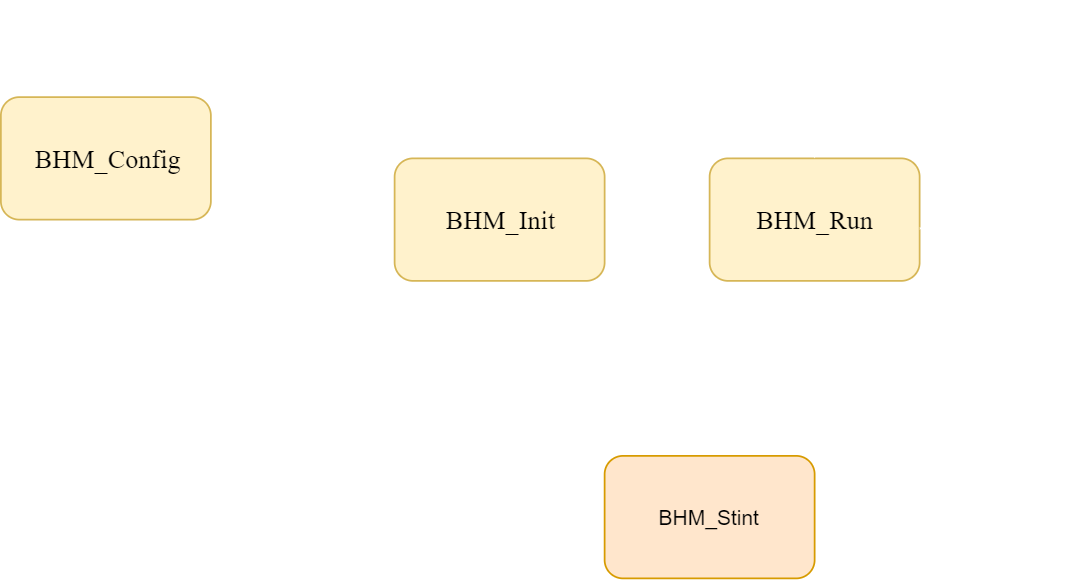

The diagram above was exported from draw.io. Its source (the exported page's mxGraphModel, read from the mxfile embedded in the PNG):
<mxGraphModel dx="706" dy="248" grid="1" gridSize="10" guides="1" tooltips="1" connect="1" arrows="1" fold="1" page="1" pageScale="1" pageWidth="827" pageHeight="1169" background="#333333" math="0" shadow="0">
  <root>
    <mxCell id="0" />
    <mxCell id="1" parent="0" />
    <mxCell id="z-5OFvdb_FXKRM9aPzmK-20" value="" style="rounded=1;whiteSpace=wrap;html=1;gradientColor=none;fillColor=none;strokeColor=#FFFFFF;" vertex="1" parent="1">
      <mxGeometry x="240" y="180" width="430" height="180" as="geometry" />
    </mxCell>
    <mxCell id="z-5OFvdb_FXKRM9aPzmK-10" style="edgeStyle=orthogonalEdgeStyle;rounded=0;orthogonalLoop=1;jettySize=auto;html=1;entryX=0;entryY=0.5;entryDx=0;entryDy=0;strokeColor=#FFFFFF;" edge="1" parent="1" source="z-5OFvdb_FXKRM9aPzmK-6">
      <mxGeometry relative="1" as="geometry">
        <mxPoint x="454.8620689655173" y="305.1034482758621" as="targetPoint" />
      </mxGeometry>
    </mxCell>
    <mxCell id="z-5OFvdb_FXKRM9aPzmK-6" value="&lt;span style=&quot;white-space: normal&quot;&gt;&lt;font face=&quot;Times New Roman&quot; style=&quot;font-size: 15px&quot;&gt;BHM_Init&lt;/font&gt;&lt;/span&gt;" style="rounded=1;whiteSpace=wrap;html=1;fillColor=#fff2cc;strokeColor=#d6b656;" vertex="1" parent="1">
      <mxGeometry x="275" y="270" width="120" height="70" as="geometry" />
    </mxCell>
    <mxCell id="z-5OFvdb_FXKRM9aPzmK-13" value="&lt;span style=&quot;white-space: normal&quot;&gt;&lt;font face=&quot;Times New Roman&quot; style=&quot;font-size: 15px&quot;&gt;BHM_Run&lt;/font&gt;&lt;/span&gt;" style="rounded=1;whiteSpace=wrap;html=1;fillColor=#fff2cc;strokeColor=#d6b656;spacing=-1;" vertex="1" parent="1">
      <mxGeometry x="455" y="270" width="120" height="70" as="geometry" />
    </mxCell>
    <mxCell id="z-5OFvdb_FXKRM9aPzmK-19" value="" style="endArrow=classic;html=1;strokeColor=#FFFFFF;entryX=0.5;entryY=0;entryDx=0;entryDy=0;" edge="1" parent="1" target="z-5OFvdb_FXKRM9aPzmK-13">
      <mxGeometry width="50" height="50" relative="1" as="geometry">
        <mxPoint x="575" y="310" as="sourcePoint" />
        <mxPoint x="465" y="240" as="targetPoint" />
        <Array as="points">
          <mxPoint x="625" y="310" />
          <mxPoint x="625" y="240" />
          <mxPoint x="515" y="240" />
        </Array>
      </mxGeometry>
    </mxCell>
    <mxCell id="z-5OFvdb_FXKRM9aPzmK-21" style="edgeStyle=orthogonalEdgeStyle;rounded=0;orthogonalLoop=1;jettySize=auto;html=1;strokeColor=#FFFFFF;entryX=0.5;entryY=0;entryDx=0;entryDy=0;" edge="1" parent="1" source="z-5OFvdb_FXKRM9aPzmK-20" target="z-5OFvdb_FXKRM9aPzmK-23">
      <mxGeometry relative="1" as="geometry">
        <mxPoint x="454.8620689655173" y="400.2068628771551" as="targetPoint" />
        <Array as="points">
          <mxPoint x="455" y="400" />
          <mxPoint x="455" y="400" />
        </Array>
      </mxGeometry>
    </mxCell>
    <mxCell id="z-5OFvdb_FXKRM9aPzmK-23" value="BHM_Stint" style="rounded=1;whiteSpace=wrap;html=1;strokeColor=#d79b00;fillColor=#ffe6cc;" vertex="1" parent="1">
      <mxGeometry x="395" y="440" width="120" height="70" as="geometry" />
    </mxCell>
    <mxCell id="z-5OFvdb_FXKRM9aPzmK-28" style="edgeStyle=orthogonalEdgeStyle;rounded=0;orthogonalLoop=1;jettySize=auto;html=1;entryX=0;entryY=0.5;entryDx=0;entryDy=0;strokeColor=#FFFFFF;" edge="1" parent="1" source="z-5OFvdb_FXKRM9aPzmK-24" target="z-5OFvdb_FXKRM9aPzmK-20">
      <mxGeometry relative="1" as="geometry" />
    </mxCell>
    <mxCell id="z-5OFvdb_FXKRM9aPzmK-24" value="&lt;span style=&quot;white-space: normal&quot;&gt;&lt;font face=&quot;Times New Roman&quot; style=&quot;font-size: 15px&quot;&gt;BHM_Config&lt;/font&gt;&lt;/span&gt;" style="rounded=1;whiteSpace=wrap;html=1;fillColor=#fff2cc;strokeColor=#d6b656;" vertex="1" parent="1">
      <mxGeometry x="50" y="235" width="120" height="70" as="geometry" />
    </mxCell>
  </root>
</mxGraphModel>